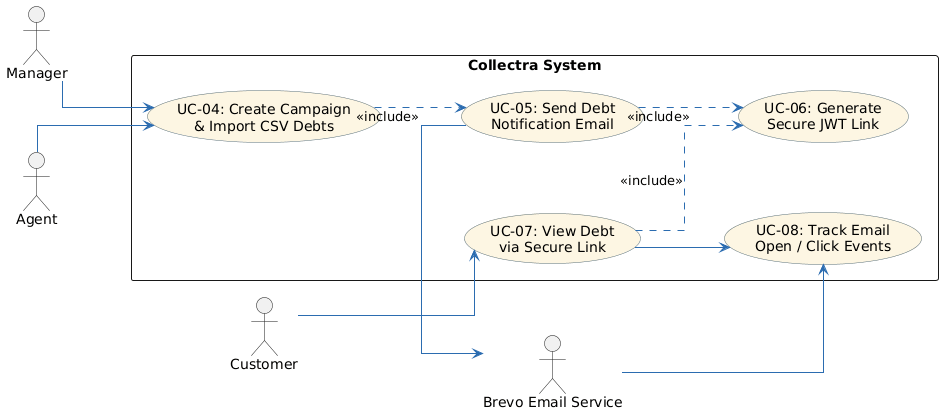

The diagram above was rendered by PlantUML. Its source (embedded in the PNG):
@startuml
left to right direction

skinparam shadowing false
skinparam linetype ortho
skinparam packageStyle rectangle

skinparam nodesep 70
skinparam ranksep 80

skinparam usecase {
  BackgroundColor #FDF6E3
  BorderColor #586E75
}

skinparam ArrowColor #2B6CB0

' =========================
' Actors
' =========================
actor Manager
actor Agent
actor Customer
actor "Brevo Email Service" as Brevo

' =========================
' System
' =========================
package "Collectra System" {

  usecase UC04 as "UC-04: Create Campaign\n& Import CSV Debts"

  usecase UC05 as "UC-05: Send Debt\nNotification Email"

  usecase UC06 as "UC-06: Generate\nSecure JWT Link"

  usecase UC07 as "UC-07: View Debt\nvia Secure Link"

  usecase UC08 as "UC-08: Track Email\nOpen / Click Events"
}

' =========================
' User interactions
' =========================
Manager --> UC04
Agent --> UC04

Customer --> UC07

' =========================
' Internal relationships
' =========================
UC04 ..> UC05 : <<include>>
UC05 ..> UC06 : <<include>>

UC07 ..> UC06 : <<include>>

' =========================
' External services
' =========================
UC05 --> Brevo
Brevo --> UC08

UC07 --> UC08
@enduml